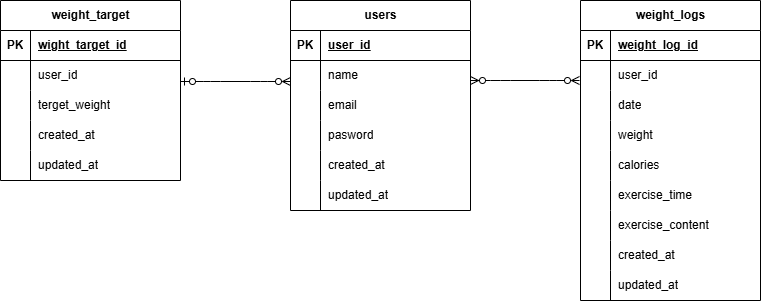

The diagram above was exported from draw.io. Its source (the exported page's mxGraphModel, read from the mxfile embedded in the PNG):
<mxGraphModel dx="834" dy="611" grid="1" gridSize="10" guides="1" tooltips="1" connect="1" arrows="1" fold="1" page="1" pageScale="1" pageWidth="850" pageHeight="1100" math="0" shadow="0">
  <root>
    <mxCell id="0" />
    <mxCell id="1" parent="0" />
    <mxCell id="2" value="users" style="shape=table;startSize=30;container=1;collapsible=1;childLayout=tableLayout;fixedRows=1;rowLines=0;fontStyle=1;align=center;resizeLast=1;html=1;" vertex="1" parent="1">
      <mxGeometry x="330" y="80" width="180" height="210" as="geometry" />
    </mxCell>
    <mxCell id="3" value="" style="shape=tableRow;horizontal=0;startSize=0;swimlaneHead=0;swimlaneBody=0;fillColor=none;collapsible=0;dropTarget=0;points=[[0,0.5],[1,0.5]];portConstraint=eastwest;top=0;left=0;right=0;bottom=1;" vertex="1" parent="2">
      <mxGeometry y="30" width="180" height="30" as="geometry" />
    </mxCell>
    <mxCell id="4" value="PK" style="shape=partialRectangle;connectable=0;fillColor=none;top=0;left=0;bottom=0;right=0;fontStyle=1;overflow=hidden;whiteSpace=wrap;html=1;" vertex="1" parent="3">
      <mxGeometry width="30" height="30" as="geometry">
        <mxRectangle width="30" height="30" as="alternateBounds" />
      </mxGeometry>
    </mxCell>
    <mxCell id="5" value="user_id" style="shape=partialRectangle;connectable=0;fillColor=none;top=0;left=0;bottom=0;right=0;align=left;spacingLeft=6;fontStyle=5;overflow=hidden;whiteSpace=wrap;html=1;" vertex="1" parent="3">
      <mxGeometry x="30" width="150" height="30" as="geometry">
        <mxRectangle width="150" height="30" as="alternateBounds" />
      </mxGeometry>
    </mxCell>
    <mxCell id="6" value="" style="shape=tableRow;horizontal=0;startSize=0;swimlaneHead=0;swimlaneBody=0;fillColor=none;collapsible=0;dropTarget=0;points=[[0,0.5],[1,0.5]];portConstraint=eastwest;top=0;left=0;right=0;bottom=0;" vertex="1" parent="2">
      <mxGeometry y="60" width="180" height="30" as="geometry" />
    </mxCell>
    <mxCell id="7" value="" style="shape=partialRectangle;connectable=0;fillColor=none;top=0;left=0;bottom=0;right=0;editable=1;overflow=hidden;whiteSpace=wrap;html=1;" vertex="1" parent="6">
      <mxGeometry width="30" height="30" as="geometry">
        <mxRectangle width="30" height="30" as="alternateBounds" />
      </mxGeometry>
    </mxCell>
    <mxCell id="8" value="name" style="shape=partialRectangle;connectable=0;fillColor=none;top=0;left=0;bottom=0;right=0;align=left;spacingLeft=6;overflow=hidden;whiteSpace=wrap;html=1;" vertex="1" parent="6">
      <mxGeometry x="30" width="150" height="30" as="geometry">
        <mxRectangle width="150" height="30" as="alternateBounds" />
      </mxGeometry>
    </mxCell>
    <mxCell id="9" value="" style="shape=tableRow;horizontal=0;startSize=0;swimlaneHead=0;swimlaneBody=0;fillColor=none;collapsible=0;dropTarget=0;points=[[0,0.5],[1,0.5]];portConstraint=eastwest;top=0;left=0;right=0;bottom=0;" vertex="1" parent="2">
      <mxGeometry y="90" width="180" height="30" as="geometry" />
    </mxCell>
    <mxCell id="10" value="" style="shape=partialRectangle;connectable=0;fillColor=none;top=0;left=0;bottom=0;right=0;editable=1;overflow=hidden;whiteSpace=wrap;html=1;" vertex="1" parent="9">
      <mxGeometry width="30" height="30" as="geometry">
        <mxRectangle width="30" height="30" as="alternateBounds" />
      </mxGeometry>
    </mxCell>
    <mxCell id="11" value="email" style="shape=partialRectangle;connectable=0;fillColor=none;top=0;left=0;bottom=0;right=0;align=left;spacingLeft=6;overflow=hidden;whiteSpace=wrap;html=1;" vertex="1" parent="9">
      <mxGeometry x="30" width="150" height="30" as="geometry">
        <mxRectangle width="150" height="30" as="alternateBounds" />
      </mxGeometry>
    </mxCell>
    <mxCell id="12" value="" style="shape=tableRow;horizontal=0;startSize=0;swimlaneHead=0;swimlaneBody=0;fillColor=none;collapsible=0;dropTarget=0;points=[[0,0.5],[1,0.5]];portConstraint=eastwest;top=0;left=0;right=0;bottom=0;" vertex="1" parent="2">
      <mxGeometry y="120" width="180" height="30" as="geometry" />
    </mxCell>
    <mxCell id="13" value="" style="shape=partialRectangle;connectable=0;fillColor=none;top=0;left=0;bottom=0;right=0;editable=1;overflow=hidden;whiteSpace=wrap;html=1;" vertex="1" parent="12">
      <mxGeometry width="30" height="30" as="geometry">
        <mxRectangle width="30" height="30" as="alternateBounds" />
      </mxGeometry>
    </mxCell>
    <mxCell id="14" value="pasword" style="shape=partialRectangle;connectable=0;fillColor=none;top=0;left=0;bottom=0;right=0;align=left;spacingLeft=6;overflow=hidden;whiteSpace=wrap;html=1;" vertex="1" parent="12">
      <mxGeometry x="30" width="150" height="30" as="geometry">
        <mxRectangle width="150" height="30" as="alternateBounds" />
      </mxGeometry>
    </mxCell>
    <mxCell id="15" value="" style="shape=tableRow;horizontal=0;startSize=0;swimlaneHead=0;swimlaneBody=0;fillColor=none;collapsible=0;dropTarget=0;points=[[0,0.5],[1,0.5]];portConstraint=eastwest;top=0;left=0;right=0;bottom=0;" vertex="1" parent="2">
      <mxGeometry y="150" width="180" height="30" as="geometry" />
    </mxCell>
    <mxCell id="16" value="" style="shape=partialRectangle;connectable=0;fillColor=none;top=0;left=0;bottom=0;right=0;editable=1;overflow=hidden;whiteSpace=wrap;html=1;" vertex="1" parent="15">
      <mxGeometry width="30" height="30" as="geometry">
        <mxRectangle width="30" height="30" as="alternateBounds" />
      </mxGeometry>
    </mxCell>
    <mxCell id="17" value="created_at" style="shape=partialRectangle;connectable=0;fillColor=none;top=0;left=0;bottom=0;right=0;align=left;spacingLeft=6;overflow=hidden;whiteSpace=wrap;html=1;" vertex="1" parent="15">
      <mxGeometry x="30" width="150" height="30" as="geometry">
        <mxRectangle width="150" height="30" as="alternateBounds" />
      </mxGeometry>
    </mxCell>
    <mxCell id="18" value="" style="shape=tableRow;horizontal=0;startSize=0;swimlaneHead=0;swimlaneBody=0;fillColor=none;collapsible=0;dropTarget=0;points=[[0,0.5],[1,0.5]];portConstraint=eastwest;top=0;left=0;right=0;bottom=0;" vertex="1" parent="2">
      <mxGeometry y="180" width="180" height="30" as="geometry" />
    </mxCell>
    <mxCell id="19" value="" style="shape=partialRectangle;connectable=0;fillColor=none;top=0;left=0;bottom=0;right=0;editable=1;overflow=hidden;whiteSpace=wrap;html=1;" vertex="1" parent="18">
      <mxGeometry width="30" height="30" as="geometry">
        <mxRectangle width="30" height="30" as="alternateBounds" />
      </mxGeometry>
    </mxCell>
    <mxCell id="20" value="updated_at" style="shape=partialRectangle;connectable=0;fillColor=none;top=0;left=0;bottom=0;right=0;align=left;spacingLeft=6;overflow=hidden;whiteSpace=wrap;html=1;" vertex="1" parent="18">
      <mxGeometry x="30" width="150" height="30" as="geometry">
        <mxRectangle width="150" height="30" as="alternateBounds" />
      </mxGeometry>
    </mxCell>
    <mxCell id="21" value="weight_target" style="shape=table;startSize=30;container=1;collapsible=1;childLayout=tableLayout;fixedRows=1;rowLines=0;fontStyle=1;align=center;resizeLast=1;html=1;" vertex="1" parent="1">
      <mxGeometry x="40" y="80" width="180" height="180" as="geometry" />
    </mxCell>
    <mxCell id="22" value="" style="shape=tableRow;horizontal=0;startSize=0;swimlaneHead=0;swimlaneBody=0;fillColor=none;collapsible=0;dropTarget=0;points=[[0,0.5],[1,0.5]];portConstraint=eastwest;top=0;left=0;right=0;bottom=1;" vertex="1" parent="21">
      <mxGeometry y="30" width="180" height="30" as="geometry" />
    </mxCell>
    <mxCell id="23" value="PK" style="shape=partialRectangle;connectable=0;fillColor=none;top=0;left=0;bottom=0;right=0;fontStyle=1;overflow=hidden;whiteSpace=wrap;html=1;" vertex="1" parent="22">
      <mxGeometry width="30" height="30" as="geometry">
        <mxRectangle width="30" height="30" as="alternateBounds" />
      </mxGeometry>
    </mxCell>
    <mxCell id="24" value="wight_target_id" style="shape=partialRectangle;connectable=0;fillColor=none;top=0;left=0;bottom=0;right=0;align=left;spacingLeft=6;fontStyle=5;overflow=hidden;whiteSpace=wrap;html=1;" vertex="1" parent="22">
      <mxGeometry x="30" width="150" height="30" as="geometry">
        <mxRectangle width="150" height="30" as="alternateBounds" />
      </mxGeometry>
    </mxCell>
    <mxCell id="25" value="" style="shape=tableRow;horizontal=0;startSize=0;swimlaneHead=0;swimlaneBody=0;fillColor=none;collapsible=0;dropTarget=0;points=[[0,0.5],[1,0.5]];portConstraint=eastwest;top=0;left=0;right=0;bottom=0;" vertex="1" parent="21">
      <mxGeometry y="60" width="180" height="30" as="geometry" />
    </mxCell>
    <mxCell id="26" value="" style="shape=partialRectangle;connectable=0;fillColor=none;top=0;left=0;bottom=0;right=0;editable=1;overflow=hidden;whiteSpace=wrap;html=1;" vertex="1" parent="25">
      <mxGeometry width="30" height="30" as="geometry">
        <mxRectangle width="30" height="30" as="alternateBounds" />
      </mxGeometry>
    </mxCell>
    <mxCell id="27" value="user_id" style="shape=partialRectangle;connectable=0;fillColor=none;top=0;left=0;bottom=0;right=0;align=left;spacingLeft=6;overflow=hidden;whiteSpace=wrap;html=1;" vertex="1" parent="25">
      <mxGeometry x="30" width="150" height="30" as="geometry">
        <mxRectangle width="150" height="30" as="alternateBounds" />
      </mxGeometry>
    </mxCell>
    <mxCell id="28" value="" style="shape=tableRow;horizontal=0;startSize=0;swimlaneHead=0;swimlaneBody=0;fillColor=none;collapsible=0;dropTarget=0;points=[[0,0.5],[1,0.5]];portConstraint=eastwest;top=0;left=0;right=0;bottom=0;" vertex="1" parent="21">
      <mxGeometry y="90" width="180" height="30" as="geometry" />
    </mxCell>
    <mxCell id="29" value="" style="shape=partialRectangle;connectable=0;fillColor=none;top=0;left=0;bottom=0;right=0;editable=1;overflow=hidden;whiteSpace=wrap;html=1;" vertex="1" parent="28">
      <mxGeometry width="30" height="30" as="geometry">
        <mxRectangle width="30" height="30" as="alternateBounds" />
      </mxGeometry>
    </mxCell>
    <mxCell id="30" value="terget_weight" style="shape=partialRectangle;connectable=0;fillColor=none;top=0;left=0;bottom=0;right=0;align=left;spacingLeft=6;overflow=hidden;whiteSpace=wrap;html=1;" vertex="1" parent="28">
      <mxGeometry x="30" width="150" height="30" as="geometry">
        <mxRectangle width="150" height="30" as="alternateBounds" />
      </mxGeometry>
    </mxCell>
    <mxCell id="31" value="" style="shape=tableRow;horizontal=0;startSize=0;swimlaneHead=0;swimlaneBody=0;fillColor=none;collapsible=0;dropTarget=0;points=[[0,0.5],[1,0.5]];portConstraint=eastwest;top=0;left=0;right=0;bottom=0;" vertex="1" parent="21">
      <mxGeometry y="120" width="180" height="30" as="geometry" />
    </mxCell>
    <mxCell id="32" value="" style="shape=partialRectangle;connectable=0;fillColor=none;top=0;left=0;bottom=0;right=0;editable=1;overflow=hidden;whiteSpace=wrap;html=1;" vertex="1" parent="31">
      <mxGeometry width="30" height="30" as="geometry">
        <mxRectangle width="30" height="30" as="alternateBounds" />
      </mxGeometry>
    </mxCell>
    <mxCell id="33" value="created_at" style="shape=partialRectangle;connectable=0;fillColor=none;top=0;left=0;bottom=0;right=0;align=left;spacingLeft=6;overflow=hidden;whiteSpace=wrap;html=1;" vertex="1" parent="31">
      <mxGeometry x="30" width="150" height="30" as="geometry">
        <mxRectangle width="150" height="30" as="alternateBounds" />
      </mxGeometry>
    </mxCell>
    <mxCell id="34" value="" style="shape=tableRow;horizontal=0;startSize=0;swimlaneHead=0;swimlaneBody=0;fillColor=none;collapsible=0;dropTarget=0;points=[[0,0.5],[1,0.5]];portConstraint=eastwest;top=0;left=0;right=0;bottom=0;" vertex="1" parent="21">
      <mxGeometry y="150" width="180" height="30" as="geometry" />
    </mxCell>
    <mxCell id="35" value="" style="shape=partialRectangle;connectable=0;fillColor=none;top=0;left=0;bottom=0;right=0;editable=1;overflow=hidden;whiteSpace=wrap;html=1;" vertex="1" parent="34">
      <mxGeometry width="30" height="30" as="geometry">
        <mxRectangle width="30" height="30" as="alternateBounds" />
      </mxGeometry>
    </mxCell>
    <mxCell id="36" value="updated_at" style="shape=partialRectangle;connectable=0;fillColor=none;top=0;left=0;bottom=0;right=0;align=left;spacingLeft=6;overflow=hidden;whiteSpace=wrap;html=1;" vertex="1" parent="34">
      <mxGeometry x="30" width="150" height="30" as="geometry">
        <mxRectangle width="150" height="30" as="alternateBounds" />
      </mxGeometry>
    </mxCell>
    <mxCell id="37" value="weight_logs" style="shape=table;startSize=30;container=1;collapsible=1;childLayout=tableLayout;fixedRows=1;rowLines=0;fontStyle=1;align=center;resizeLast=1;html=1;" vertex="1" parent="1">
      <mxGeometry x="620" y="80" width="180" height="300" as="geometry" />
    </mxCell>
    <mxCell id="38" value="" style="shape=tableRow;horizontal=0;startSize=0;swimlaneHead=0;swimlaneBody=0;fillColor=none;collapsible=0;dropTarget=0;points=[[0,0.5],[1,0.5]];portConstraint=eastwest;top=0;left=0;right=0;bottom=1;" vertex="1" parent="37">
      <mxGeometry y="30" width="180" height="30" as="geometry" />
    </mxCell>
    <mxCell id="39" value="PK" style="shape=partialRectangle;connectable=0;fillColor=none;top=0;left=0;bottom=0;right=0;fontStyle=1;overflow=hidden;whiteSpace=wrap;html=1;" vertex="1" parent="38">
      <mxGeometry width="30" height="30" as="geometry">
        <mxRectangle width="30" height="30" as="alternateBounds" />
      </mxGeometry>
    </mxCell>
    <mxCell id="40" value="weight_log_id" style="shape=partialRectangle;connectable=0;fillColor=none;top=0;left=0;bottom=0;right=0;align=left;spacingLeft=6;fontStyle=5;overflow=hidden;whiteSpace=wrap;html=1;" vertex="1" parent="38">
      <mxGeometry x="30" width="150" height="30" as="geometry">
        <mxRectangle width="150" height="30" as="alternateBounds" />
      </mxGeometry>
    </mxCell>
    <mxCell id="41" value="" style="shape=tableRow;horizontal=0;startSize=0;swimlaneHead=0;swimlaneBody=0;fillColor=none;collapsible=0;dropTarget=0;points=[[0,0.5],[1,0.5]];portConstraint=eastwest;top=0;left=0;right=0;bottom=0;" vertex="1" parent="37">
      <mxGeometry y="60" width="180" height="30" as="geometry" />
    </mxCell>
    <mxCell id="42" value="" style="shape=partialRectangle;connectable=0;fillColor=none;top=0;left=0;bottom=0;right=0;editable=1;overflow=hidden;whiteSpace=wrap;html=1;" vertex="1" parent="41">
      <mxGeometry width="30" height="30" as="geometry">
        <mxRectangle width="30" height="30" as="alternateBounds" />
      </mxGeometry>
    </mxCell>
    <mxCell id="43" value="user_id" style="shape=partialRectangle;connectable=0;fillColor=none;top=0;left=0;bottom=0;right=0;align=left;spacingLeft=6;overflow=hidden;whiteSpace=wrap;html=1;" vertex="1" parent="41">
      <mxGeometry x="30" width="150" height="30" as="geometry">
        <mxRectangle width="150" height="30" as="alternateBounds" />
      </mxGeometry>
    </mxCell>
    <mxCell id="44" value="" style="shape=tableRow;horizontal=0;startSize=0;swimlaneHead=0;swimlaneBody=0;fillColor=none;collapsible=0;dropTarget=0;points=[[0,0.5],[1,0.5]];portConstraint=eastwest;top=0;left=0;right=0;bottom=0;" vertex="1" parent="37">
      <mxGeometry y="90" width="180" height="30" as="geometry" />
    </mxCell>
    <mxCell id="45" value="" style="shape=partialRectangle;connectable=0;fillColor=none;top=0;left=0;bottom=0;right=0;editable=1;overflow=hidden;whiteSpace=wrap;html=1;" vertex="1" parent="44">
      <mxGeometry width="30" height="30" as="geometry">
        <mxRectangle width="30" height="30" as="alternateBounds" />
      </mxGeometry>
    </mxCell>
    <mxCell id="46" value="date" style="shape=partialRectangle;connectable=0;fillColor=none;top=0;left=0;bottom=0;right=0;align=left;spacingLeft=6;overflow=hidden;whiteSpace=wrap;html=1;" vertex="1" parent="44">
      <mxGeometry x="30" width="150" height="30" as="geometry">
        <mxRectangle width="150" height="30" as="alternateBounds" />
      </mxGeometry>
    </mxCell>
    <mxCell id="47" value="" style="shape=tableRow;horizontal=0;startSize=0;swimlaneHead=0;swimlaneBody=0;fillColor=none;collapsible=0;dropTarget=0;points=[[0,0.5],[1,0.5]];portConstraint=eastwest;top=0;left=0;right=0;bottom=0;" vertex="1" parent="37">
      <mxGeometry y="120" width="180" height="30" as="geometry" />
    </mxCell>
    <mxCell id="48" value="" style="shape=partialRectangle;connectable=0;fillColor=none;top=0;left=0;bottom=0;right=0;editable=1;overflow=hidden;whiteSpace=wrap;html=1;" vertex="1" parent="47">
      <mxGeometry width="30" height="30" as="geometry">
        <mxRectangle width="30" height="30" as="alternateBounds" />
      </mxGeometry>
    </mxCell>
    <mxCell id="49" value="weight" style="shape=partialRectangle;connectable=0;fillColor=none;top=0;left=0;bottom=0;right=0;align=left;spacingLeft=6;overflow=hidden;whiteSpace=wrap;html=1;" vertex="1" parent="47">
      <mxGeometry x="30" width="150" height="30" as="geometry">
        <mxRectangle width="150" height="30" as="alternateBounds" />
      </mxGeometry>
    </mxCell>
    <mxCell id="50" value="" style="shape=tableRow;horizontal=0;startSize=0;swimlaneHead=0;swimlaneBody=0;fillColor=none;collapsible=0;dropTarget=0;points=[[0,0.5],[1,0.5]];portConstraint=eastwest;top=0;left=0;right=0;bottom=0;" vertex="1" parent="37">
      <mxGeometry y="150" width="180" height="30" as="geometry" />
    </mxCell>
    <mxCell id="51" value="" style="shape=partialRectangle;connectable=0;fillColor=none;top=0;left=0;bottom=0;right=0;editable=1;overflow=hidden;whiteSpace=wrap;html=1;" vertex="1" parent="50">
      <mxGeometry width="30" height="30" as="geometry">
        <mxRectangle width="30" height="30" as="alternateBounds" />
      </mxGeometry>
    </mxCell>
    <mxCell id="52" value="calories" style="shape=partialRectangle;connectable=0;fillColor=none;top=0;left=0;bottom=0;right=0;align=left;spacingLeft=6;overflow=hidden;whiteSpace=wrap;html=1;" vertex="1" parent="50">
      <mxGeometry x="30" width="150" height="30" as="geometry">
        <mxRectangle width="150" height="30" as="alternateBounds" />
      </mxGeometry>
    </mxCell>
    <mxCell id="53" value="" style="shape=tableRow;horizontal=0;startSize=0;swimlaneHead=0;swimlaneBody=0;fillColor=none;collapsible=0;dropTarget=0;points=[[0,0.5],[1,0.5]];portConstraint=eastwest;top=0;left=0;right=0;bottom=0;" vertex="1" parent="37">
      <mxGeometry y="180" width="180" height="30" as="geometry" />
    </mxCell>
    <mxCell id="54" value="" style="shape=partialRectangle;connectable=0;fillColor=none;top=0;left=0;bottom=0;right=0;editable=1;overflow=hidden;whiteSpace=wrap;html=1;" vertex="1" parent="53">
      <mxGeometry width="30" height="30" as="geometry">
        <mxRectangle width="30" height="30" as="alternateBounds" />
      </mxGeometry>
    </mxCell>
    <mxCell id="55" value="exercise_time" style="shape=partialRectangle;connectable=0;fillColor=none;top=0;left=0;bottom=0;right=0;align=left;spacingLeft=6;overflow=hidden;whiteSpace=wrap;html=1;" vertex="1" parent="53">
      <mxGeometry x="30" width="150" height="30" as="geometry">
        <mxRectangle width="150" height="30" as="alternateBounds" />
      </mxGeometry>
    </mxCell>
    <mxCell id="56" value="" style="shape=tableRow;horizontal=0;startSize=0;swimlaneHead=0;swimlaneBody=0;fillColor=none;collapsible=0;dropTarget=0;points=[[0,0.5],[1,0.5]];portConstraint=eastwest;top=0;left=0;right=0;bottom=0;" vertex="1" parent="37">
      <mxGeometry y="210" width="180" height="30" as="geometry" />
    </mxCell>
    <mxCell id="57" value="" style="shape=partialRectangle;connectable=0;fillColor=none;top=0;left=0;bottom=0;right=0;editable=1;overflow=hidden;whiteSpace=wrap;html=1;" vertex="1" parent="56">
      <mxGeometry width="30" height="30" as="geometry">
        <mxRectangle width="30" height="30" as="alternateBounds" />
      </mxGeometry>
    </mxCell>
    <mxCell id="58" value="exercise_content" style="shape=partialRectangle;connectable=0;fillColor=none;top=0;left=0;bottom=0;right=0;align=left;spacingLeft=6;overflow=hidden;whiteSpace=wrap;html=1;" vertex="1" parent="56">
      <mxGeometry x="30" width="150" height="30" as="geometry">
        <mxRectangle width="150" height="30" as="alternateBounds" />
      </mxGeometry>
    </mxCell>
    <mxCell id="81" value="" style="shape=tableRow;horizontal=0;startSize=0;swimlaneHead=0;swimlaneBody=0;fillColor=none;collapsible=0;dropTarget=0;points=[[0,0.5],[1,0.5]];portConstraint=eastwest;top=0;left=0;right=0;bottom=0;" vertex="1" parent="37">
      <mxGeometry y="240" width="180" height="30" as="geometry" />
    </mxCell>
    <mxCell id="82" value="" style="shape=partialRectangle;connectable=0;fillColor=none;top=0;left=0;bottom=0;right=0;editable=1;overflow=hidden;whiteSpace=wrap;html=1;" vertex="1" parent="81">
      <mxGeometry width="30" height="30" as="geometry">
        <mxRectangle width="30" height="30" as="alternateBounds" />
      </mxGeometry>
    </mxCell>
    <mxCell id="83" value="created_at" style="shape=partialRectangle;connectable=0;fillColor=none;top=0;left=0;bottom=0;right=0;align=left;spacingLeft=6;overflow=hidden;whiteSpace=wrap;html=1;" vertex="1" parent="81">
      <mxGeometry x="30" width="150" height="30" as="geometry">
        <mxRectangle width="150" height="30" as="alternateBounds" />
      </mxGeometry>
    </mxCell>
    <mxCell id="84" value="" style="shape=tableRow;horizontal=0;startSize=0;swimlaneHead=0;swimlaneBody=0;fillColor=none;collapsible=0;dropTarget=0;points=[[0,0.5],[1,0.5]];portConstraint=eastwest;top=0;left=0;right=0;bottom=0;" vertex="1" parent="37">
      <mxGeometry y="270" width="180" height="30" as="geometry" />
    </mxCell>
    <mxCell id="85" value="" style="shape=partialRectangle;connectable=0;fillColor=none;top=0;left=0;bottom=0;right=0;editable=1;overflow=hidden;whiteSpace=wrap;html=1;" vertex="1" parent="84">
      <mxGeometry width="30" height="30" as="geometry">
        <mxRectangle width="30" height="30" as="alternateBounds" />
      </mxGeometry>
    </mxCell>
    <mxCell id="86" value="updated_at" style="shape=partialRectangle;connectable=0;fillColor=none;top=0;left=0;bottom=0;right=0;align=left;spacingLeft=6;overflow=hidden;whiteSpace=wrap;html=1;" vertex="1" parent="84">
      <mxGeometry x="30" width="150" height="30" as="geometry">
        <mxRectangle width="150" height="30" as="alternateBounds" />
      </mxGeometry>
    </mxCell>
    <mxCell id="87" value="" style="edgeStyle=entityRelationEdgeStyle;fontSize=12;html=1;endArrow=ERzeroToMany;startArrow=ERzeroToOne;exitX=1;exitY=0.5;exitDx=0;exitDy=0;endFill=0;startFill=0;" edge="1" parent="1">
      <mxGeometry width="100" height="100" relative="1" as="geometry">
        <mxPoint x="220" y="161" as="sourcePoint" />
        <mxPoint x="330" y="161" as="targetPoint" />
        <Array as="points">
          <mxPoint x="140" y="156" />
        </Array>
      </mxGeometry>
    </mxCell>
    <mxCell id="88" value="" style="edgeStyle=entityRelationEdgeStyle;fontSize=12;html=1;endArrow=ERzeroToMany;startArrow=ERzeroToMany;exitX=1;exitY=0.8;exitDx=0;exitDy=0;exitPerimeter=0;endSize=6;startSize=6;endFill=0;" edge="1" parent="1">
      <mxGeometry width="100" height="100" relative="1" as="geometry">
        <mxPoint x="510" y="160" as="sourcePoint" />
        <mxPoint x="619" y="160" as="targetPoint" />
      </mxGeometry>
    </mxCell>
  </root>
</mxGraphModel>